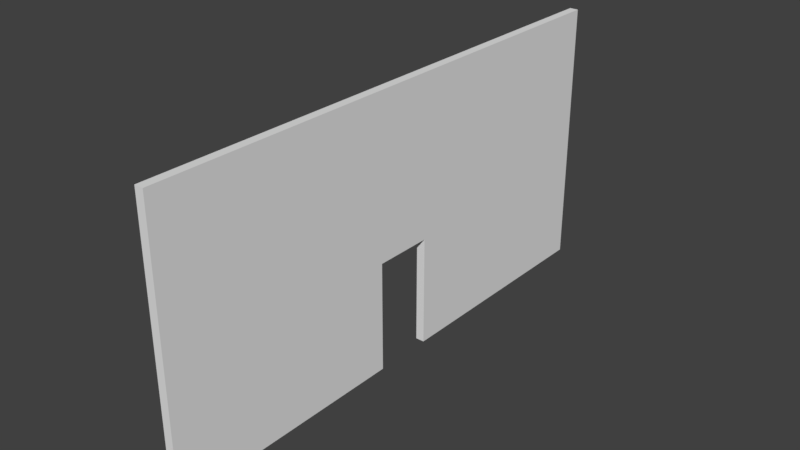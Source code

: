 # Source: DoorWall.blend  (saved by Blender 2.79.0; exported with 4.5.12 LTS)
import bpy
from mathutils import Matrix  # noqa: F401  (used for matrix-valued properties, if any)

bpy.ops.wm.read_factory_settings(use_empty=True)
scene = bpy.context.scene
scene.name = 'Scene'

# ---- collections
col_collection_1 = bpy.data.collections.new('Collection 1'); scene.collection.children.link(col_collection_1)

# ---- materials (node trees are filled in below, after node groups)
mat_material = bpy.data.materials.new('Material')
mat_material.alpha_threshold = 0.0
mat_material.use_transparent_shadow = False
mat_material.roughness = 0.5
mat_material.line_color = (0.0, 0.0, 0.0, 1.0)

# ---- material node trees

# ---- world
world_world = bpy.data.worlds.new('World'); scene.world = world_world
world_world.color = (0.05088, 0.05088, 0.05088)
world_world.use_sun_shadow = False
world_world.sun_shadow_jitter_overblur = 0.0
world_world.cycles.sampling_method = 'MANUAL'

# ---- meshes
me_cube = bpy.data.meshes.new('Cube')
me_cube.from_pydata([(0.161, 10.0, -5.0), (0.161, -10.0, -5.0), (-0.161, -10.0, -5.0), (-0.161, 10.0, -5.0), (0.161, 10.0, 5.0), (0.161, -10.0, 5.0), (-0.161, -10.0, 5.0), (-0.161, 10.0, 5.0), (0.161, 1.098, -5.0), (0.161, -1.098, -5.0), (-0.161, -1.098, -5.0), (-0.161, 1.098, -5.0), (0.161, 1.4, 5.0), (0.161, -1.4, 5.0), (-0.161, -1.4, 5.0), (-0.161, 1.4, 5.0), (0.161, 10.0, -0.7161), (0.161, -10.0, -0.7161), (-0.161, -10.0, -0.7161), (-0.161, 10.0, -0.7161), (-0.161, -1.098, -0.9275), (-0.161, 1.098, -0.9275), (0.161, 1.098, -0.9275), (0.161, -1.098, -0.9275)], [], [(9, 1, 2, 10), (13, 14, 6, 5), (23, 13, 5, 17), (17, 5, 6, 18), (21, 15, 7, 19), (16, 0, 3, 19), (18, 6, 14, 20), (20, 14, 15, 21), (16, 4, 12, 22), (22, 12, 13, 23), (4, 7, 15, 12), (12, 15, 14, 13), (0, 8, 11, 3), (0, 16, 22, 8), (2, 18, 20, 10), (4, 16, 19, 7), (11, 21, 19, 3), (1, 17, 18, 2), (9, 23, 17, 1), (11, 8, 22, 21), (22, 23, 20, 21), (10, 20, 23, 9)])
_uv = me_cube.uv_layers.new(name='UVMap')
_uv.uv.foreach_set('vector', [0.0, 0.0, 0.0, 0.0, 0.0, 0.0, 0.0, 0.0, 0.0, 0.0, 0.0, 0.0, 0.0, 0.0, 0.0, 0.0, 0.3334, 0.25, 0.3334, 0.5, 7.07e-05, 0.5, 7.087e-05, 0.25, 0.0, 0.0, 0.0, 0.0, 0.0, 0.0, 0.0, 0.0, 0.6666, 0.25, 0.6666, 7.073e-05, 0.9999, 7.07e-05, 0.9999, 0.25, 0.0, 0.0, 0.0, 0.0, 0.0, 0.0, 0.0, 0.0, 7.072e-05, 0.25, 7.07e-05, 7.08e-05, 0.3334, 7.076e-05, 0.3334, 0.25, 0.3334, 0.25, 0.3334, 7.076e-05, 0.6666, 7.073e-05, 0.6666, 0.25, 0.9999, 0.25, 0.9999, 0.5, 0.6666, 0.5, 0.6666, 0.25, 0.6666, 0.25, 0.6666, 0.5, 0.3334, 0.5, 0.3334, 0.25, 0.0, 0.0, 0.0, 0.0, 0.0, 0.0, 0.0, 0.0, 0.0, 0.0, 0.0, 0.0, 0.0, 0.0, 0.0, 0.0, 0.0, 0.0, 0.0, 0.0, 0.0, 0.0, 0.0, 0.0, 0.9999, 7.072e-05, 0.9999, 0.25, 0.6666, 0.25, 0.6666, 7.072e-05, 7.075e-05, 0.5, 7.072e-05, 0.25, 0.3334, 0.25, 0.3334, 0.5, 0.0, 0.0, 0.0, 0.0, 0.0, 0.0, 0.0, 0.0, 0.6666, 0.5, 0.6666, 0.25, 0.9999, 0.25, 0.9999, 0.5, 0.0, 0.0, 0.0, 0.0, 0.0, 0.0, 0.0, 0.0, 0.3334, 7.071e-05, 0.3334, 0.25, 7.087e-05, 0.25, 7.103e-05, 7.07e-05, 0.0, 0.0, 0.0, 0.0, 0.6666, 0.25, 0.6666, 0.25, 0.6666, 0.25, 0.3334, 0.25, 0.3334, 0.25, 0.6666, 0.25, 0.0, 0.0, 0.3334, 0.25, 0.3334, 0.25, 0.0, 0.0])
me_cube.materials.append(mat_material)
me_cube.use_remesh_preserve_volume = False
me_cube.use_remesh_preserve_attributes = False
me_cube.use_mirror_vertex_groups = False
me_cube.update()

# ---- objects
ob_cube = bpy.data.objects.new('Cube', me_cube)

# ---- transforms, parenting, visibility, modifiers, constraints
ob_cube.location = (0.0, 0.0, 0.0)
ob_cube.lock_rotations_4d = False
ob_cube.empty_display_type = 'ARROWS'
ob_cube.lineart.crease_threshold = 0.0

# ---- collection membership
col_collection_1.objects.link(ob_cube)

# ---- scene / render settings (as saved in the file)
scene.frame_start = 1; scene.frame_end = 250; scene.frame_set(83)
scene.render.engine = 'BLENDER_EEVEE_NEXT'
scene.render.resolution_percentage = 50
scene.render.dither_intensity = 0.0
scene.cycles.use_denoising = False
scene.cycles.samples = 128
scene.cycles.sampling_pattern = 'TABULATED_SOBOL'
scene.cycles.use_adaptive_sampling = False
scene.cycles.use_light_tree = False
scene.cycles.blur_glossy = 0.0
scene.cycles.sample_clamp_indirect = 0.0
scene.view_settings.view_transform = 'Standard'
bpy.context.view_layer.update()

# ---- added for rendering (the .blend has no active camera and no usable light): camera, sun
cam_auto = bpy.data.cameras.new('AutoCamera')
cam_auto.lens = 50.0
cam_auto.sensor_width = 36.0
cam_auto.clip_end = 1000.0
ob_auto_camera = bpy.data.objects.new('AutoCamera', cam_auto)
scene.collection.objects.link(ob_auto_camera)
ob_auto_camera.location = (20.6908, -24.829, 16.5526)
ob_auto_camera.rotation_euler = (1.09748, -7.21219e-08, 0.694738)
scene.camera = ob_auto_camera
light_auto_sun = bpy.data.lights.new('AutoSun', 'SUN')
light_auto_sun.energy = 3.0
light_auto_sun.angle = 0.0523599
ob_auto_sun = bpy.data.objects.new('AutoSun', light_auto_sun)
scene.collection.objects.link(ob_auto_sun)
ob_auto_sun.rotation_euler = (0.872665, 0.174533, 0.523599)
bpy.context.view_layer.update()
